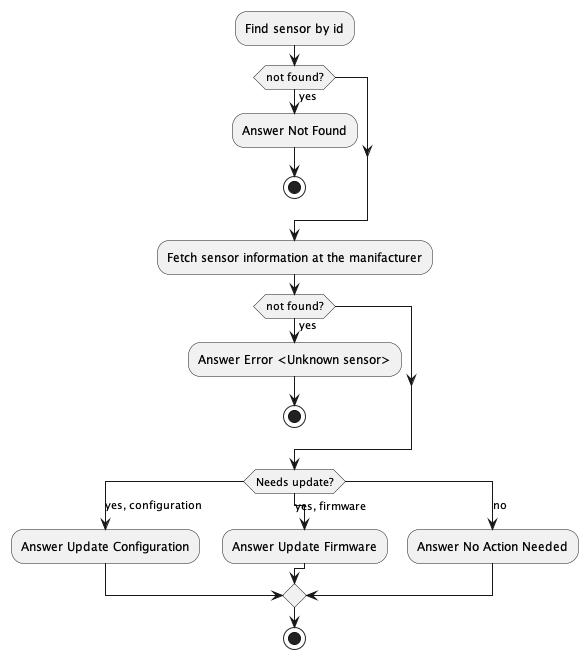

The diagram above was rendered by PlantUML. Its source (embedded in the PNG):
@startuml

:Find sensor by id;

if (not found?) then (yes)
  :Answer Not Found;
  stop
endif

:Fetch sensor information at the manifacturer;

if (not found?) then (yes)
  :Answer Error <Unknown sensor>;
  stop
endif

switch (Needs update?)
case (yes, configuration)
  :Answer Update Configuration;

case (yes, firmware)
  :Answer Update Firmware;
  
case (no)
  :Answer No Action Needed;
  
endswitch

stop
@enduml